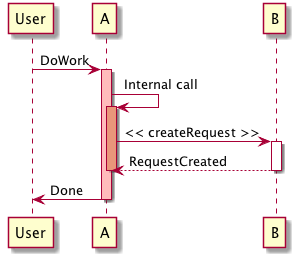

The diagram above was rendered by PlantUML. Its source (embedded in the PNG):
@startuml
participant User

User -> A : DoWork
activate A #FFBBBB

A -> A : Internal call
activate A #DarkSalmon

A -> B : << createRequest >>
activate B

B --> A : RequestCreated
deactivate B
deactivate A
A -> User : Done
deactivate A
@enduml